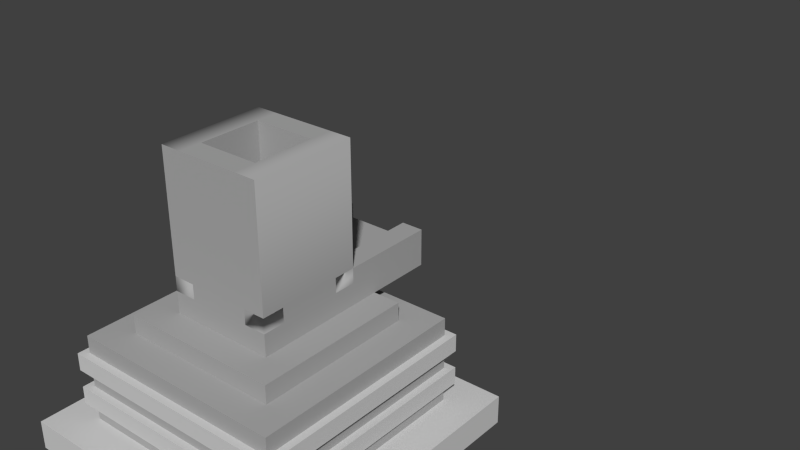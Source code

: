 # Source: Pump.blend  (saved by Blender 2.74.0; exported with 4.5.12 LTS)
import bpy
from mathutils import Matrix  # noqa: F401  (used for matrix-valued properties, if any)

bpy.ops.wm.read_factory_settings(use_empty=True)
scene = bpy.context.scene
scene.name = 'Scene'

# ---- collections
col_collection_1 = bpy.data.collections.new('Collection 1'); scene.collection.children.link(col_collection_1)

# ---- materials (node trees are filled in below, after node groups)
mat_dark_metal = bpy.data.materials.new('Dark-Metal')
mat_dark_metal.alpha_threshold = 0.0
mat_dark_metal.use_transparent_shadow = False
mat_dark_metal.diffuse_color = (0.4096, 0.4096, 0.4096, 1.0)
mat_dark_metal.roughness = 0.5
mat_gold = bpy.data.materials.new('Gold')
mat_gold.alpha_threshold = 0.0
mat_gold.use_transparent_shadow = False
mat_gold.diffuse_color = (0.64, 0.64, 0.64, 1.0)
mat_gold.roughness = 0.5
mat_floorplate = bpy.data.materials.new('FloorPlate')
mat_floorplate.alpha_threshold = 0.0
mat_floorplate.use_transparent_shadow = False
mat_floorplate.diffuse_color = (0.64, 0.64, 0.64, 1.0)
mat_floorplate.roughness = 0.5
mat_light_metal = bpy.data.materials.new('Light-Metal')
mat_light_metal.alpha_threshold = 0.0
mat_light_metal.use_transparent_shadow = False
mat_light_metal.diffuse_color = (0.4096, 0.4096, 0.4096, 1.0)
mat_light_metal.roughness = 0.5

# ---- material node trees

# ---- world
world_world = bpy.data.worlds.new('World'); scene.world = world_world
world_world.color = (0.05088, 0.05088, 0.05088)
world_world.use_sun_shadow = False
world_world.sun_shadow_jitter_overblur = 0.0
world_world.cycles.sampling_method = 'MANUAL'
world_world.cycles.sample_map_resolution = 256

# ---- meshes
me_pump_podest_cube_009 = bpy.data.meshes.new('Pump_Podest_Cube.009')
me_pump_podest_cube_009.from_pydata([(0.225, 0.4625, 0.225), (0.225, 0.4, 0.225), (0.225, 0.4, 0.775), (0.775, 0.4625, 0.225), (0.775, 0.4, 0.225), (0.775, 0.4625, 0.775), (0.775, 0.4, 0.775), (0.225, 0.4625, 0.775)], [], [(7, 2, 6, 5), (1, 4, 6, 2), (3, 4, 1, 0), (5, 6, 4, 3), (0, 1, 2, 7), (3, 0, 7, 5)])
me_pump_podest_cube_009.polygons.foreach_set('use_smooth', [True] * 6)
_k = set([(0, 1), (0, 3), (0, 7), (1, 2), (1, 4), (2, 6), (2, 7), (3, 4), (3, 5), (4, 6), (5, 6), (5, 7)])
me_pump_podest_cube_009.attributes.new('sharp_edge', 'BOOLEAN', 'EDGE').data.foreach_set('value', [ (min(e.vertices), max(e.vertices)) in _k for e in me_pump_podest_cube_009.edges])
_uv = me_pump_podest_cube_009.uv_layers.new(name='UVMap')
_uv.uv.foreach_set('vector', [0.9998, 0.151, 0.9998, 0.151, 0.9998, 0.151, 0.9998, 0.151, 0.9998, 0.151, 0.9998, 0.151, 0.9998, 0.151, 0.9998, 0.151, 0.9998, 0.151, 0.9998, 0.151, 0.9998, 0.151, 0.9998, 0.151, 0.9998, 0.151, 0.9998, 0.151, 0.9998, 0.151, 0.9998, 0.151, 0.9998, 0.151, 0.9998, 0.151, 0.9998, 0.151, 0.9998, 0.151, 0.9998, 0.151, 0.9998, 0.151, 0.9998, 0.151, 0.9998, 0.151])
me_pump_podest_cube_009.materials.append(mat_dark_metal)
me_pump_podest_cube_009.use_remesh_preserve_volume = False
me_pump_podest_cube_009.use_remesh_preserve_attributes = False
me_pump_podest_cube_009.use_mirror_vertex_groups = False
me_pump_podest_cube_009.update()
me_pump_podest_cube_009.normals_split_custom_set([tuple(v) for v in zip(*[iter([0.0, 0.0, 1.0, 0.0, 0.0, 1.0, 0.0, 0.0, 1.0, 0.0, 0.0, 1.0, 0.0, -1.0, 0.0, 0.0, -1.0, 0.0, 0.0, -1.0, 0.0, 0.0, -1.0, 0.0, 0.0, 0.0, -1.0, 0.0, 0.0, -1.0, 0.0, 0.0, -1.0, 0.0, 0.0, -1.0, 1.0, 0.0, 0.0, 1.0, 0.0, 0.0, 1.0, 0.0, 0.0, 1.0, 0.0, 0.0, -1.0, 0.0, 0.0, -1.0, 0.0, 0.0, -1.0, 0.0, 0.0, -1.0, 0.0, 0.0, 0.0, 1.0, 0.0, 0.0, 1.0, 0.0, 0.0, 1.0, 0.0, 0.0, 1.0, 0.0])] * 3)])
me_pump_layer2_cube_012 = bpy.data.meshes.new('Pump_Layer2_Cube.012')
me_pump_layer2_cube_012.from_pydata([(0.1, 0.22, 0.1), (0.1, 0.16, 0.1), (0.1, 0.16, 0.9), (0.9, 0.22, 0.1), (0.9, 0.16, 0.1), (0.9, 0.22, 0.9), (0.9, 0.16, 0.9), (0.1, 0.22, 0.9)], [], [(3, 4, 1, 0), (5, 6, 4, 3), (0, 1, 2, 7), (7, 2, 6, 5), (1, 4, 6, 2), (3, 0, 7, 5)])
me_pump_layer2_cube_012.polygons.foreach_set('use_smooth', [True] * 6)
_k = set([(0, 1), (0, 3), (0, 7), (1, 2), (1, 4), (2, 6), (2, 7), (3, 4), (3, 5), (4, 6), (5, 6), (5, 7)])
me_pump_layer2_cube_012.attributes.new('sharp_edge', 'BOOLEAN', 'EDGE').data.foreach_set('value', [ (min(e.vertices), max(e.vertices)) in _k for e in me_pump_layer2_cube_012.edges])
_uv = me_pump_layer2_cube_012.uv_layers.new(name='UVMap')
_uv.uv.foreach_set('vector', [0.9998, 0.151, 0.9998, 0.151, 0.9998, 0.151, 0.9998, 0.151, 0.9998, 0.151, 0.9998, 0.151, 0.9998, 0.151, 0.9998, 0.151, 0.9998, 0.151, 0.9998, 0.151, 0.9998, 0.151, 0.9998, 0.151, 0.9998, 0.151, 0.9998, 0.151, 0.9998, 0.151, 0.9998, 0.151, 0.9998, 0.151, 0.9998, 0.151, 0.9998, 0.151, 0.9998, 0.151, 0.9998, 0.151, 0.9998, 0.151, 0.9998, 0.151, 0.9998, 0.151])
me_pump_layer2_cube_012.materials.append(mat_gold)
me_pump_layer2_cube_012.use_remesh_preserve_volume = False
me_pump_layer2_cube_012.use_remesh_preserve_attributes = False
me_pump_layer2_cube_012.use_mirror_vertex_groups = False
me_pump_layer2_cube_012.update()
me_pump_layer2_cube_012.normals_split_custom_set([tuple(v) for v in zip(*[iter([0.0, 0.0, -1.0, 0.0, 0.0, -1.0, 0.0, 0.0, -1.0, 0.0, 0.0, -1.0, 1.0, 0.0, 0.0, 1.0, 0.0, 0.0, 1.0, 0.0, 0.0, 1.0, 0.0, 0.0, -1.0, 0.0, 0.0, -1.0, 0.0, 0.0, -1.0, 0.0, 0.0, -1.0, 0.0, 0.0, 0.0, 0.0, 1.0, 0.0, 0.0, 1.0, 0.0, 0.0, 1.0, 0.0, 0.0, 1.0, 0.0, -1.0, 0.0, 0.0, -1.0, 0.0, 0.0, -1.0, 0.0, 0.0, -1.0, 0.0, 0.0, 1.0, 0.0, 0.0, 1.0, 0.0, 0.0, 1.0, 0.0, 0.0, 1.0, 0.0])] * 3)])
me_pump_layer4_cube_008 = bpy.data.meshes.new('Pump_Layer4_Cube.008')
me_pump_layer4_cube_008.from_pydata([(0.1, 0.34, 0.1), (0.1, 0.28, 0.1), (0.1, 0.28, 0.9), (0.9, 0.34, 0.1), (0.9, 0.28, 0.1), (0.9, 0.34, 0.9), (0.9, 0.28, 0.9), (0.1, 0.34, 0.9)], [], [(0, 1, 2, 7), (7, 2, 6, 5), (1, 4, 6, 2), (5, 6, 4, 3), (3, 0, 7, 5), (3, 4, 1, 0)])
me_pump_layer4_cube_008.polygons.foreach_set('use_smooth', [True] * 6)
_k = set([(0, 1), (0, 3), (0, 7), (1, 2), (1, 4), (2, 6), (2, 7), (3, 4), (3, 5), (4, 6), (5, 6), (5, 7)])
me_pump_layer4_cube_008.attributes.new('sharp_edge', 'BOOLEAN', 'EDGE').data.foreach_set('value', [ (min(e.vertices), max(e.vertices)) in _k for e in me_pump_layer4_cube_008.edges])
_uv = me_pump_layer4_cube_008.uv_layers.new(name='UVMap')
_uv.uv.foreach_set('vector', [0.9998, 0.151, 0.9998, 0.151, 0.9998, 0.151, 0.9998, 0.151, 0.9998, 0.151, 0.9998, 0.151, 0.9998, 0.151, 0.9998, 0.151, 0.9998, 0.151, 0.9998, 0.151, 0.9998, 0.151, 0.9998, 0.151, 0.9998, 0.151, 0.9998, 0.151, 0.9998, 0.151, 0.9998, 0.151, 0.9998, 0.151, 0.9998, 0.151, 0.9998, 0.151, 0.9998, 0.151, 0.9998, 0.151, 0.9998, 0.151, 0.9998, 0.151, 0.9998, 0.151])
me_pump_layer4_cube_008.materials.append(mat_gold)
me_pump_layer4_cube_008.use_remesh_preserve_volume = False
me_pump_layer4_cube_008.use_remesh_preserve_attributes = False
me_pump_layer4_cube_008.use_mirror_vertex_groups = False
me_pump_layer4_cube_008.update()
me_pump_layer4_cube_008.normals_split_custom_set([tuple(v) for v in zip(*[iter([-1.0, 0.0, 0.0, -1.0, 0.0, 0.0, -1.0, 0.0, 0.0, -1.0, 0.0, 0.0, 0.0, 0.0, 1.0, 0.0, 0.0, 1.0, 0.0, 0.0, 1.0, 0.0, 0.0, 1.0, 0.0, -1.0, 0.0, 0.0, -1.0, 0.0, 0.0, -1.0, 0.0, 0.0, -1.0, 0.0, 1.0, 0.0, 0.0, 1.0, 0.0, 0.0, 1.0, 0.0, 0.0, 1.0, 0.0, 0.0, 0.0, 1.0, 0.0, 0.0, 1.0, 0.0, 0.0, 1.0, 0.0, 0.0, 1.0, 0.0, 0.0, 0.0, -1.0, 0.0, 0.0, -1.0, 0.0, 0.0, -1.0, 0.0, 0.0, -1.0])] * 3)])
me_floorplate_cube_001 = bpy.data.meshes.new('FloorPlate_Cube.001')
me_floorplate_cube_001.from_pydata([(0.0, 0.1, 0.0), (0.0, 0.0, 0.0), (0.0, 0.0, 1.0), (1.0, 0.1, 0.0), (1.0, 0.0, 0.0), (1.0, 0.1, 1.0), (1.0, 0.0, 1.0), (0.0, 0.1, 1.0)], [], [(1, 4, 6, 2), (0, 1, 2, 7), (3, 4, 1, 0), (5, 6, 4, 3), (7, 2, 6, 5), (3, 0, 7, 5)])
me_floorplate_cube_001.polygons.foreach_set('use_smooth', [True] * 6)
_k = set([(0, 1), (0, 3), (0, 7), (1, 2), (1, 4), (2, 6), (2, 7), (3, 4), (3, 5), (4, 6), (5, 6), (5, 7)])
me_floorplate_cube_001.attributes.new('sharp_edge', 'BOOLEAN', 'EDGE').data.foreach_set('value', [ (min(e.vertices), max(e.vertices)) in _k for e in me_floorplate_cube_001.edges])
_uv = me_floorplate_cube_001.uv_layers.new(name='UVMap')
_uv.uv.foreach_set('vector', [0.000163, 0.5002, 0.4998, 0.5002, 0.4998, 0.9998, 0.000163, 0.9998, 0.9998, 0.151, 0.9998, 0.201, 0.5002, 0.201, 0.5002, 0.151, 0.9998, 0.1008, 0.9998, 0.1507, 0.5002, 0.1507, 0.5002, 0.1008, 0.5002, 0.05013, 0.5002, 0.000163, 0.9998, 0.000163, 0.9998, 0.05013, 0.5002, 0.1004, 0.5002, 0.05046, 0.9998, 0.05046, 0.9998, 0.1004, 0.4998, 0.4998, 0.000163, 0.4998, 0.000163, 0.000163, 0.4998, 0.000163])
me_floorplate_cube_001.materials.append(mat_floorplate)
me_floorplate_cube_001.use_remesh_preserve_volume = False
me_floorplate_cube_001.use_remesh_preserve_attributes = False
me_floorplate_cube_001.use_mirror_vertex_groups = False
me_floorplate_cube_001.update()
me_floorplate_cube_001.normals_split_custom_set([tuple(v) for v in zip(*[iter([0.0, -1.0, 0.0, 0.0, -1.0, 0.0, 0.0, -1.0, 0.0, 0.0, -1.0, 0.0, -1.0, 0.0, 0.0, -1.0, 0.0, 0.0, -1.0, 0.0, 0.0, -1.0, 0.0, 0.0, 0.0, 0.0, -1.0, 0.0, 0.0, -1.0, 0.0, 0.0, -1.0, 0.0, 0.0, -1.0, 1.0, 0.0, 0.0, 1.0, 0.0, 0.0, 1.0, 0.0, 0.0, 1.0, 0.0, 0.0, 0.0, 0.0, 1.0, 0.0, 0.0, 1.0, 0.0, 0.0, 1.0, 0.0, 0.0, 1.0, 0.0, 1.0, 0.0, 0.0, 1.0, 0.0, 0.0, 1.0, 0.0, 0.0, 1.0, 0.0])] * 3)])
me_pump_layer1_cube_011 = bpy.data.meshes.new('Pump_Layer1_Cube.011')
me_pump_layer1_cube_011.from_pydata([(0.125, 0.16, 0.125), (0.125, 0.1, 0.125), (0.125, 0.1, 0.875), (0.875, 0.16, 0.125), (0.875, 0.1, 0.125), (0.875, 0.16, 0.875), (0.875, 0.1, 0.875), (0.125, 0.16, 0.875)], [], [(7, 2, 6, 5), (0, 1, 2, 7), (5, 6, 4, 3), (3, 4, 1, 0), (1, 4, 6, 2), (3, 0, 7, 5)])
me_pump_layer1_cube_011.polygons.foreach_set('use_smooth', [True] * 6)
_k = set([(0, 1), (0, 3), (0, 7), (1, 2), (1, 4), (2, 6), (2, 7), (3, 4), (3, 5), (4, 6), (5, 6), (5, 7)])
me_pump_layer1_cube_011.attributes.new('sharp_edge', 'BOOLEAN', 'EDGE').data.foreach_set('value', [ (min(e.vertices), max(e.vertices)) in _k for e in me_pump_layer1_cube_011.edges])
_uv = me_pump_layer1_cube_011.uv_layers.new(name='UVMap')
_uv.uv.foreach_set('vector', [0.9998, 0.151, 0.9998, 0.151, 0.9998, 0.151, 0.9998, 0.151, 0.9998, 0.151, 0.9998, 0.151, 0.9998, 0.151, 0.9998, 0.151, 0.9998, 0.151, 0.9998, 0.151, 0.9998, 0.151, 0.9998, 0.151, 0.9998, 0.151, 0.9998, 0.151, 0.9998, 0.151, 0.9998, 0.151, 0.9998, 0.151, 0.9998, 0.151, 0.9998, 0.151, 0.9998, 0.151, 0.9998, 0.151, 0.9998, 0.151, 0.9998, 0.151, 0.9998, 0.151])
me_pump_layer1_cube_011.materials.append(mat_light_metal)
me_pump_layer1_cube_011.use_remesh_preserve_volume = False
me_pump_layer1_cube_011.use_remesh_preserve_attributes = False
me_pump_layer1_cube_011.use_mirror_vertex_groups = False
me_pump_layer1_cube_011.update()
me_pump_layer1_cube_011.normals_split_custom_set([tuple(v) for v in zip(*[iter([0.0, 0.0, 1.0, 0.0, 0.0, 1.0, 0.0, 0.0, 1.0, 0.0, 0.0, 1.0, -1.0, 0.0, 0.0, -1.0, 0.0, 0.0, -1.0, 0.0, 0.0, -1.0, 0.0, 0.0, 1.0, 0.0, 0.0, 1.0, 0.0, 0.0, 1.0, 0.0, 0.0, 1.0, 0.0, 0.0, 0.0, 0.0, -1.0, 0.0, 0.0, -1.0, 0.0, 0.0, -1.0, 0.0, 0.0, -1.0, 0.0, -1.0, 0.0, 0.0, -1.0, 0.0, 0.0, -1.0, 0.0, 0.0, -1.0, 0.0, 0.0, 1.0, 0.0, 0.0, 1.0, 0.0, 0.0, 1.0, 0.0, 0.0, 1.0, 0.0])] * 3)])
me_fluidconnector_cube_022 = bpy.data.meshes.new('FluidConnector_Cube.022')
me_fluidconnector_cube_022.from_pydata([(0.3187, 0.5375, 0.0), (0.3187, 0.4625, 0.0), (0.3187, 0.5875, 0.0), (0.3938, 0.5375, 0.0), (0.3938, 0.4625, 0.0), (0.3938, 0.5875, 0.0), (0.3187, 0.5875, 0.3187), (0.6062, 0.5375, 0.0), (0.6062, 0.4625, 0.0), (0.3938, 0.5875, 0.3187), (0.6812, 0.5375, 0.0), (0.6812, 0.4625, 0.0), (0.6062, 0.5875, 0.0), (0.6812, 0.5875, 0.0), (0.6812, 0.4625, 0.3187), (0.6812, 0.4625, 0.6812), (0.3938, 0.5375, 0.6812), (0.3187, 0.4625, 0.6812), (0.6062, 0.5375, 0.6812), (0.6812, 0.5375, 0.6812), (0.3187, 0.5375, 0.6812), (0.3938, 0.5875, 0.6062), (0.3938, 0.5375, 0.6062), (0.3187, 0.5375, 0.6062), (0.3938, 0.5375, 0.3938), (0.3187, 0.5375, 0.3938), (0.3187, 0.5875, 0.3938), (0.6812, 0.5875, 0.6062), (0.6812, 0.5375, 0.6062), (0.6062, 0.5375, 0.6062), (0.6812, 0.5375, 0.3938), (0.6062, 0.5375, 0.3938), (0.6062, 0.5875, 0.3938), (0.3187, 0.4625, 0.3187), (0.6062, 0.5375, 0.3187), (0.3938, 0.5375, 0.3187), (0.3187, 0.5375, 0.3187), (0.6812, 0.5375, 0.3187), (0.3187, 0.5875, 0.6062), (0.3938, 0.5875, 0.3938), (0.3938, 1.0, 0.6062), (0.3187, 1.0, 0.6812), (0.6062, 1.0, 0.6062), (0.6062, 1.0, 0.6812), (0.6812, 1.0, 0.3187), (0.6062, 1.0, 0.3187), (0.6062, 1.0, 0.3938), (0.3938, 1.0, 0.3187), (0.3187, 1.0, 0.3187), (0.3938, 1.0, 0.6812), (0.6812, 1.0, 0.6812), (0.3938, 1.0, 0.3938), (0.6062, 0.5875, 0.6062), (0.6062, 0.5875, 0.6812), (0.6812, 0.5875, 0.3938), (0.3187, 0.5875, 0.6812), (0.6812, 0.5875, 0.6812), (0.6062, 0.5875, 0.3187), (0.6812, 0.5875, 0.3187), (0.3938, 0.5875, 0.6812), (0.6062, 0.4625, 0.3187), (0.3938, 0.4625, 0.3187)], [(35, 61), (34, 60)], [(5, 3, 0, 2), (3, 4, 1, 0), (5, 2, 6, 9), (7, 8, 4, 3), (13, 10, 7, 12), (10, 11, 8, 7), (26, 25, 24, 39), (21, 22, 23, 38), (22, 29, 31, 24), (22, 24, 25, 23), (19, 20, 17, 15), (18, 19, 56, 53), (20, 16, 59, 55), (28, 30, 31, 29), (24, 31, 34, 35), (22, 16, 18, 29), (36, 33, 17, 20), (30, 37, 58, 54), (57, 58, 54), (42, 40, 49, 43), (48, 41, 49, 47), (45, 43, 50, 44), (55, 56, 50, 41), (56, 58, 44, 50), (46, 45, 47, 51), (53, 52, 56), (9, 35, 3, 5), (12, 7, 34, 57), (3, 35, 34, 7), (33, 6, 2, 1), (39, 24, 35, 9), (27, 28, 29, 52), (21, 38, 55), (9, 6, 26), (59, 16, 22, 21), (21, 52, 53, 59), (52, 29, 18, 53), (32, 31, 30, 54), (27, 52, 53), (58, 57, 32), (55, 38, 23, 20), (26, 6, 36, 25), (59, 21, 55), (39, 9, 26), (37, 19, 15, 14), (56, 19, 28, 27), (14, 11, 13, 58), (56, 27, 53), (54, 58, 32), (14, 33, 1, 4, 8, 11), (52, 32, 54, 27), (42, 46, 32, 52), (57, 32, 39, 9), (21, 39, 51, 40), (15, 17, 33, 14), (51, 39, 32, 46), (38, 26, 39, 21), (42, 52, 21, 40), (52, 27, 56), (6, 55, 41, 48), (6, 48, 44, 58), (32, 57, 54), (13, 12, 57, 58), (57, 34, 31, 32)])
me_fluidconnector_cube_022.polygons.foreach_set('use_smooth', [1, 1, 1, 1, 1, 1, 1, 1, 1, 1, 1, 1, 1, 1, 1, 1, 1, 1, 1, 1, 1, 1, 1, 1, 1, 1, 1, 1, 1, 0, 1, 1, 1, 1, 1, 1, 1, 1, 1, 1, 1, 1, 1, 1, 1, 1, 0, 1, 1, 1, 1, 1, 1, 1, 1, 1, 1, 1, 1, 1, 1, 1, 1, 1])
_k = set([(0, 1), (0, 2), (1, 4), (2, 5), (2, 6), (3, 5), (3, 7), (3, 35), (4, 8), (5, 9), (6, 9), (6, 48), (7, 12), (7, 34), (8, 11), (9, 35), (10, 11), (10, 13), (11, 14), (12, 13), (12, 57), (14, 15), (14, 33), (14, 37), (15, 17), (15, 19), (16, 18), (16, 22), (17, 20), (17, 33), (18, 29), (21, 22), (21, 38), (21, 39), (21, 40), (21, 52), (21, 59), (22, 23), (23, 25), (23, 38), (24, 25), (24, 35), (24, 39), (25, 26), (26, 39), (27, 28), (28, 29), (28, 30), (29, 52), (30, 31), (31, 32), (31, 34), (32, 39), (32, 46), (32, 52), (32, 57), (33, 36), (34, 35), (34, 57), (38, 55), (39, 51), (40, 42), (40, 51), (41, 55), (42, 46), (42, 52), (44, 58), (46, 51), (50, 56)])
me_fluidconnector_cube_022.attributes.new('sharp_edge', 'BOOLEAN', 'EDGE').data.foreach_set('value', [ (min(e.vertices), max(e.vertices)) in _k for e in me_fluidconnector_cube_022.edges])
_uv = me_fluidconnector_cube_022.uv_layers.new(name='UVMap')
_uv.uv.foreach_set('vector', [0.0, 0.6216, 0.125, 0.6216, 0.125, 0.7838, 0.0, 0.7838, 0.125, 0.6216, 0.3125, 0.6216, 0.3125, 0.7838, 0.125, 0.7838, 0.375, 0.7838, 0.375, 0.9459, 0.3152, 0.9459, 0.3152, 0.7838, 0.125, 0.1622, 0.3125, 0.1622, 0.3125, 0.6216, 0.125, 0.6216, 0.0, 0.0, 0.125, 0.0, 0.125, 0.1622, 0.0, 0.1622, 0.125, 0.0, 0.3125, 0.0, 0.3125, 0.1622, 0.125, 0.1622, 0.6249, 0.8077, 0.6251, 0.8077, 0.6251, 0.8085, 0.6249, 0.8085, 0.7499, 0.9212, 0.7501, 0.9212, 0.7501, 0.922, 0.7499, 0.922, 0.9638, 0.4595, 0.9638, 0.0, 0.9765, 0.0, 0.9765, 0.4595, 0.9714, 0.1847, 0.9709, 0.1915, 0.9715, 0.192, 0.9723, 0.1852, 0.0, 0.0, 0.9593, 1.0, 0.6938, 0.4971, 0.8532, 0.5676, 0.0, 0.0, 0.0, 0.0, 0.0, 0.0, 0.8532, 0.4595, 0.0, 0.0, 0.0, 0.0, 0.0, 0.0, 0.9723, 0.7837, 0.9679, 0.1852, 0.9688, 0.192, 0.9693, 0.1915, 0.9688, 0.1847, 0.9765, 0.4595, 0.9765, 0.0, 0.9809, 0.0, 0.9809, 0.4595, 0.9638, 0.4595, 0.9593, 0.4595, 0.9593, 0.0, 0.9638, 0.0, 0.8401, 0.6488, 0.3187, 0.3187, 0.9593, 1.0, 0.0, 0.0, 0.0, 0.0, 0.0, 0.0, 0.0, 0.0, 0.8446, 0.5135, 0.5625, 0.8003, 0.8446, 0.5135, 0.836, 0.4595, 0.0, 0.9146, 0.0, 0.0, 0.3343, 0.7838, 0.0, 0.0, 0.0, 0.0, 0.0, 0.0, 0.0, 0.0, 0.0, 0.0, 0.0, 0.0, 0.0, 0.0, 0.0, 0.0, 0.0, 0.0, 0.0, 0.0, 0.0, 0.0, 0.0, 0.0, 0.0, 0.0, 0.0, 0.0, 0.0, 0.0, 0.0, 0.0, 0.0, 0.0, 0.0, 0.9295, 0.0, 0.0, 0.0, 0.0, 0.0, 0.0, 0.9688, 0.7837, 0.5625, 0.8151, 0.8532, 0.4595, 0.6875, 0.8943, 0.8125, 0.8943, 0.8125, 0.9459, 0.6875, 0.9459, 0.5625, 0.7838, 0.6875, 0.7838, 0.6875, 0.8355, 0.5625, 0.8355, 1.0, 0.4595, 0.9402, 0.4595, 0.9402, 0.0, 1.0, 0.0, 0.0, 0.0, 0.0, 0.0, 0.0, 0.0, 0.0, 0.0, 0.6875, 0.9256, 0.8125, 0.9256, 0.8125, 0.9295, 0.6875, 0.9295, 0.7499, 0.9182, 0.7501, 0.9182, 0.7501, 0.919, 0.7499, 0.919, 0.7499, 0.9212, 0.6875, 0.9107, 0.9638, 0.7297, 0.9809, 0.7297, 0.8411, 0.5135, 0.6875, 0.9256, 0.6875, 0.9107, 0.8125, 0.9107, 0.8125, 0.9146, 0.6875, 0.9146, 0.0, 0.0, 0.9688, 0.7837, 0.0, 0.0, 0.6875, 0.9107, 0.5625, 0.8151, 0.6875, 0.8151, 0.6875, 0.819, 0.5625, 0.819, 0.6249, 0.8108, 0.6251, 0.8108, 0.6251, 0.8115, 0.6249, 0.8115, 0.1875, 0.9146, 0.0, 0.9146, 0.0, 0.9107, 0.1875, 0.9295, 0.0, 0.9295, 0.0, 0.9256, 0.9638, 0.7297, 0.0, 0.0, 0.0, 0.0, 0.9723, 0.7837, 0.0, 0.0, 0.9809, 0.7297, 0.0, 0.0, 0.0, 0.0, 0.6875, 0.9107, 0.9723, 0.7837, 0.9638, 0.7297, 0.6249, 0.8077, 0.9809, 0.7297, 0.6875, 0.9256, 0.8446, 0.6485, 0.0, 0.0, 0.8532, 0.5676, 0.4909, 0.2326, 0.0, 0.0, 0.0, 0.0, 0.0, 0.0, 0.7499, 0.9182, 0.0, 0.0, 0.0, 0.0, 0.0, 0.0, 0.0, 0.0, 0.1875, 0.9107, 0.1875, 0.9146, 0.0, 0.9107, 0.1875, 0.9256, 0.1875, 0.9295, 0.0, 0.9256, 0.8723, 0.7297, 0.0, 0.0, 1.0, 1.0, 0.3125, 0.6216, 0.3125, 0.1622, 0.3125, 0.0, 0.5625, 0.8151, 0.6249, 0.8108, 0.836, 0.4595, 0.0, 0.0, 0.7499, 0.919, 0.0, 0.0, 0.6249, 0.8108, 0.0, 0.0, 0.6249, 0.8108, 0.0, 0.0, 0.6875, 0.9256, 0.0, 0.0, 0.7499, 0.9212, 0.0, 0.0, 0.6875, 0.9256, 0.0, 0.0, 0.6938, 0.4971, 0.3187, 0.3187, 0.6812, 0.6812, 0.4909, 0.2326, 0.0, 0.0, 0.0, 0.0, 0.6249, 0.8108, 0.0, 0.0, 0.7499, 0.9212, 0.0, 0.0, 0.6249, 0.8077, 0.7499, 0.9212, 0.7499, 0.919, 0.0, 0.0, 0.7499, 0.9212, 0.0, 0.0, 0.5625, 0.8151, 0.7499, 0.9182, 0.8532, 0.4595, 0.0, 0.0, 0.0, 0.0, 0.0, 0.0, 0.0, 0.0, 0.0, 0.0, 0.0, 0.0, 0.0, 0.0, 0.8316, 0.4595, 0.6249, 0.8108, 0.5625, 0.8003, 0.836, 0.4595, 0.1875, 0.9459, 0.0, 0.9459, 0.0, 0.8943, 0.1875, 0.8943, 0.5625, 0.8003, 0.6875, 0.8003, 0.6875, 0.8041, 0.5625, 0.8041])
me_fluidconnector_cube_022.materials.append(mat_dark_metal)
me_fluidconnector_cube_022.use_remesh_preserve_volume = False
me_fluidconnector_cube_022.use_remesh_preserve_attributes = False
me_fluidconnector_cube_022.use_mirror_vertex_groups = False
me_fluidconnector_cube_022.update()
me_fluidconnector_cube_022.normals_split_custom_set([tuple(v) for v in zip(*[iter([0.0, 0.0, -1.0, 0.0, 0.0, -1.0, 0.0, 0.0, -1.0, 0.0, 0.0, -1.0, 0.0, 0.0, -1.0, 0.0, 0.0, -1.0, 0.0, 0.0, -1.0, 0.0, 0.0, -1.0, 0.0, 1.0, 0.0, 0.0, 1.0, 0.0, 0.0, 1.0, 0.0, 0.0, 1.0, 0.0, 0.0, 0.0, -1.0, 0.0, 0.0, -1.0, 0.0, 0.0, -1.0, 0.0, 0.0, -1.0, 0.0, 0.0, -1.0, 0.0, 0.0, -1.0, 0.0, 0.0, -1.0, 0.0, 0.0, -1.0, 0.0, 0.0, -1.0, 0.0, 0.0, -1.0, 0.0, 0.0, -1.0, 0.0, 0.0, -1.0, 0.0, 0.0, 1.0, 0.0, 0.0, 1.0, 0.0, 0.0, 1.0, 0.0, 0.0, 1.0, 0.0, 0.0, -1.0, 0.0, 0.0, -1.0, 0.0, 0.0, -1.0, 0.0, 0.0, -1.0, 0.0, 1.0, 0.0, 0.0, 1.0, 0.0, 0.0, 1.0, 0.0, 0.0, 1.0, 0.0, 0.0, 1.0, 0.0, 0.0, 1.0, 0.0, 0.0, 1.0, 0.0, 0.0, 1.0, 0.0, 0.0, 0.0, 1.0, 0.0, 0.0, 1.0, 0.0, 0.0, 1.0, 0.0, 0.0, 1.0, -0.7071, 0.0, 0.7071, 0.7071, 0.0, 0.7071, 0.7071, 0.0, 0.7071, -0.7071, 0.0, 0.7071, -0.7071, 0.0, 0.7071, 0.7071, 0.0, 0.7071, 0.5774, 0.5774, 0.5774, -0.5773, 0.5774, 0.5773, 0.0, 1.0, 0.0, 0.0, 1.0, 0.0, 0.0, 1.0, 0.0, 0.0, 1.0, 0.0, 0.0, 1.0, 0.0, 0.0, 1.0, 0.0, 0.0, 1.0, 0.0, 0.0, 1.0, 0.0, 0.0, 1.0, 0.0, 0.0, 1.0, 0.0, 0.0, 1.0, 0.0, 0.0, 1.0, 0.0, -1.0, 0.0, 0.0, -1.0, 0.0, 0.0, -1.0, 0.0, 0.0, -1.0, 0.0, 0.0, 0.7071, 0.0, 0.7071, 1.0, 0.0, 0.0, 1.0, 0.0, 0.0, 0.7071, 0.0, 0.7071, 0.0, -1.0, 0.0, 0.0, -1.0, 0.0, 0.0, -1.0, 0.0, 0.0, 1.0, 0.0, 0.0, 1.0, 0.0, 0.0, 1.0, 0.0, 0.0, 1.0, 0.0, -0.7071, 0.7071, 0.0, -0.7071, 0.7071, 0.0, 0.0, 1.0, 0.0, 0.0, 1.0, 0.0, 0.0, 1.0, 0.0, 0.0, 1.0, 0.0, 0.7071, 0.7071, 0.0, 0.7071, 0.7071, 0.0, 0.0, 0.0, 1.0, 0.0, 0.0, 1.0, 0.0, 0.0, 1.0, 0.0, 0.0, 1.0, 1.0, 0.0, 0.0, 1.0, 0.0, 0.0, 0.7071, 0.7071, 0.0, 0.7071, 0.7071, 0.0, 0.0, 1.0, 0.0, 0.0, 1.0, 0.0, 0.0, 1.0, 0.0, 0.0, 1.0, 0.0, 0.0, -1.0, 0.0, 0.0, -1.0, 0.0, 0.0, -1.0, 0.0, 1.0, 0.0, 0.0, 1.0, 0.0, 0.0, 1.0, 0.0, 0.0, 1.0, 0.0, 0.0, -1.0, 0.0, 0.0, -1.0, 0.0, 0.0, -1.0, 0.0, 0.0, -1.0, 0.0, 0.0, 0.0, 1.0, 0.0, 0.0, 1.0, 0.0, 0.0, 1.0, 0.0, 0.0, 1.0, 0.0, -1.0, 0.0, 0.0, -1.0, 0.0, 0.0, -1.0, 0.0, 0.0, -1.0, 0.0, 0.0, 1.0, 0.0, 0.0, 1.0, 0.0, 0.0, 1.0, 0.0, 0.0, 1.0, 0.0, 0.0, 0.0, 0.0, -1.0, 0.0, 0.0, -1.0, 0.0, 0.0, -1.0, 0.0, 0.0, -1.0, 0.0, 1.0, 0.0, 0.0, 1.0, 0.0, -0.5773, 0.5774, 0.5773, 0.0, 1.0, 0.0, -0.7071, 0.7071, 0.0, -0.7071, 0.7071, 0.0, 0.5774, 0.5774, 0.5774, 0.7071, 0.0, 0.7071, 1.0, 0.0, 0.0, 1.0, 0.0, 0.0, 0.0, -1.0, 0.0, 0.0, -1.0, 0.0, 0.0, -1.0, 0.0, 0.0, -1.0, 0.0, -1.0, 0.0, 0.0, -1.0, 0.0, 0.0, -0.7071, 0.0, 0.7071, -0.7071, 0.0, 0.7071, 0.0, 0.0, 1.0, 0.0, 0.0, 1.0, 0.7071, 0.0, 0.7071, 0.7071, 0.0, 0.7071, 0.0, 1.0, 0.0, 0.0, 1.0, 0.0, 0.0, 1.0, 0.0, 0.0, 1.0, 0.0, 0.0, 1.0, 0.0, 0.0, 1.0, 0.0, -0.5773, 0.5774, 0.5773, -1.0, 0.0, 0.0, -1.0, 0.0, 0.0, -0.7071, 0.0, 0.7071, -0.7071, 0.7071, 0.0, -0.7071, 0.7071, 0.0, -1.0, 0.0, 0.0, -1.0, 0.0, 0.0, 0.5774, 0.5774, 0.5774, 0.0, 1.0, 0.0, -0.5773, 0.5774, 0.5773, 0.0, 1.0, 0.0, 0.0, 1.0, 0.0, -0.7071, 0.7071, 0.0, 1.0, 0.0, 0.0, 1.0, 0.0, 0.0, 1.0, 0.0, 0.0, 1.0, 0.0, 0.0, 0.7071, 0.0, 0.7071, 0.7071, 0.0, 0.7071, 1.0, 0.0, 0.0, 1.0, 0.0, 0.0, 1.0, 0.0, 0.0, 1.0, 0.0, 0.0, 1.0, 0.0, 0.0, 1.0, 0.0, 0.0, 0.0, 1.0, 0.0, 0.0, 1.0, 0.0, 0.0, 1.0, 0.0, 0.0, 1.0, 0.0, 0.0, 1.0, 0.0, 0.0, 1.0, 0.0, 0.0, -1.0, 0.0, 0.0, -1.0, 0.0, 0.0, -1.0, 0.0, 0.0, -1.0, 0.0, 0.0, -1.0, 0.0, 0.0, -1.0, 0.0, 0.0, -1.0, 0.0, 0.0, -1.0, 0.0, 0.0, -1.0, 0.0, 0.0, -1.0, 0.0, -1.0, 0.0, 0.0, -1.0, 0.0, 0.0, -1.0, 0.0, 0.0, -1.0, 0.0, 0.0, 0.0, -1.0, 0.0, 0.0, -1.0, 0.0, 0.0, -1.0, 0.0, 0.0, -1.0, 0.0, 1.0, 0.0, 0.0, 1.0, 0.0, 0.0, 1.0, 0.0, 0.0, 1.0, 0.0, 0.0, 0.0, -1.0, 0.0, 0.0, -1.0, 0.0, 0.0, -1.0, 0.0, 0.0, -1.0, 0.0, 0.0, 0.0, 1.0, 0.0, 0.0, 1.0, 0.0, 0.0, 1.0, 0.0, 0.0, 1.0, 0.0, -1.0, 0.0, 0.0, -1.0, 0.0, 0.0, -1.0, 0.0, 0.0, -1.0, 0.0, 0.0, 0.0, -1.0, 0.0, 0.0, -1.0, 0.0, 0.0, -1.0, 0.0, 0.0, -1.0, 0.0, -1.0, 0.0, 0.0, -1.0, 0.0, 0.0, -1.0, 0.0, -1.0, 0.0, 0.0, -1.0, 0.0, 0.0, -0.7071, 0.7071, 0.0, -0.7071, 0.7071, 0.0, 0.0, 0.0, -1.0, 0.0, 0.0, -1.0, 0.0, 0.0, -1.0, 0.0, 0.0, -1.0, 0.0, -1.0, 0.0, 0.0, -1.0, 0.0, 0.0, -1.0, 0.0, 0.0, 1.0, 0.0, 0.0, 1.0, 0.0, 0.0, 1.0, 0.0, 0.0, 1.0, 0.0, -1.0, 0.0, 0.0, -1.0, 0.0, 0.0, -1.0, 0.0, 0.0, -1.0, 0.0, 0.0])] * 3)])
me_conduitcloser_cube_006 = bpy.data.meshes.new('ConduitCloser_Cube.006')
me_conduitcloser_cube_006.from_pydata([(0.6062, 0.5375, 0.6812), (0.6062, 0.5375, 0.6062), (0.6062, 0.5875, 0.6062), (0.3938, 0.5375, 0.6062), (0.3938, 0.5375, 0.6812), (0.3938, 0.5875, 0.6812), (0.6062, 0.5875, 0.6812), (0.3938, 0.5875, 0.6062), (0.3187, 0.5375, 0.6062), (0.3938, 0.5375, 0.3938), (0.3187, 0.5375, 0.3938), (0.3187, 0.5875, 0.3938), (0.3187, 0.5875, 0.6062), (0.3938, 0.5875, 0.3938), (0.6812, 0.5375, 0.3938), (0.6062, 0.5375, 0.3938), (0.6062, 0.5875, 0.3938), (0.6812, 0.5375, 0.6062), (0.6812, 0.5875, 0.6062), (0.6812, 0.5875, 0.3938)], [], [(14, 15, 16, 19), (0, 1, 2, 6), (12, 11, 10, 8), (7, 2, 1, 3), (19, 18, 17, 14), (2, 7, 5, 6), (6, 5, 4, 0), (9, 10, 11, 13), (1, 0, 4, 3), (3, 4, 5, 7), (13, 7, 3, 9), (8, 3, 7, 12), (3, 8, 10, 9), (16, 2, 18, 19), (15, 14, 17, 1), (2, 16, 15, 1), (1, 17, 18, 2), (7, 13, 11, 12)])
me_conduitcloser_cube_006.polygons.foreach_set('use_smooth', [True] * 18)
_k = set([(0, 1), (0, 4), (0, 6), (1, 2), (1, 3), (1, 15), (1, 17), (2, 6), (2, 7), (2, 16), (2, 18), (3, 4), (3, 7), (3, 8), (3, 9), (4, 5), (5, 6), (5, 7), (7, 12), (7, 13), (8, 10), (8, 12), (9, 10), (9, 13), (10, 11), (11, 12), (11, 13), (14, 15), (14, 17), (14, 19), (15, 16), (16, 19), (17, 18), (18, 19)])
me_conduitcloser_cube_006.attributes.new('sharp_edge', 'BOOLEAN', 'EDGE').data.foreach_set('value', [ (min(e.vertices), max(e.vertices)) in _k for e in me_conduitcloser_cube_006.edges])
_uv = me_conduitcloser_cube_006.uv_layers.new(name='UVMap')
_uv.uv.foreach_set('vector', [0.8125, 0.9295, 0.8125, 0.9256, 0.6875, 0.9256, 0.6875, 0.9295, 0.8125, 0.9295, 0.8125, 0.9256, 0.6875, 0.9256, 0.6875, 0.9295, 0.6875, 0.9295, 0.0, 0.0, 0.6875, 0.8003, 0.0, 0.0, 0.6875, 0.9256, 0.8125, 0.9256, 0.0, 0.0, 0.5625, 0.8041, 0.6875, 0.9295, 0.0, 0.0, 0.6875, 0.8003, 0.0, 0.0, 0.6875, 0.9256, 0.0, 0.0, 0.5625, 0.8003, 0.6875, 0.9295, 0.6875, 0.9295, 0.0, 0.0, 0.6875, 0.8003, 0.0, 0.0, 0.6875, 0.8041, 0.6875, 0.8003, 0.5625, 0.8003, 0.5625, 0.8041, 0.0, 0.0, 0.8125, 0.9295, 0.6875, 0.8003, 0.6875, 0.8041, 0.6875, 0.8041, 0.6875, 0.8003, 0.5625, 0.8003, 0.5625, 0.8041, 0.6875, 0.9256, 0.8125, 0.9256, 0.0, 0.0, 0.5625, 0.8041, 0.8125, 0.9295, 0.8125, 0.9256, 0.6875, 0.9256, 0.6875, 0.9295, 0.0, 0.0, 0.8125, 0.9295, 0.6875, 0.8003, 0.6875, 0.8041, 0.6875, 0.9256, 0.0, 0.0, 0.5625, 0.8003, 0.6875, 0.9295, 0.0, 0.0, 0.8125, 0.9295, 0.6875, 0.8003, 0.6875, 0.8041, 0.6875, 0.9256, 0.8125, 0.9256, 0.0, 0.0, 0.5625, 0.8041, 0.6875, 0.8041, 0.6875, 0.8003, 0.5625, 0.8003, 0.5625, 0.8041, 0.6875, 0.9256, 0.0, 0.0, 0.5625, 0.8003, 0.6875, 0.9295])
me_conduitcloser_cube_006.materials.append(mat_dark_metal)
me_conduitcloser_cube_006.use_remesh_preserve_volume = False
me_conduitcloser_cube_006.use_remesh_preserve_attributes = False
me_conduitcloser_cube_006.use_mirror_vertex_groups = False
me_conduitcloser_cube_006.update()
me_conduitcloser_cube_006.normals_split_custom_set([tuple(v) for v in zip(*[iter([0.0, 0.0, -1.0, 0.0, 0.0, -1.0, 0.0, 0.0, -1.0, 0.0, 0.0, -1.0, 1.0, 0.0, 0.0, 1.0, 0.0, 0.0, 1.0, 0.0, 0.0, 1.0, 0.0, 0.0, -1.0, 0.0, 0.0, -1.0, 0.0, 0.0, -1.0, 0.0, 0.0, -1.0, 0.0, 0.0, 0.0, 0.0, -1.0, 0.0, 0.0, -1.0, 0.0, 0.0, -1.0, 0.0, 0.0, -1.0, 1.0, 0.0, 0.0, 1.0, 0.0, 0.0, 1.0, 0.0, 0.0, 1.0, 0.0, 0.0, 0.0, 1.0, 0.0, 0.0, 1.0, 0.0, 0.0, 1.0, 0.0, 0.0, 1.0, 0.0, 0.0, 0.0, 1.0, 0.0, 0.0, 1.0, 0.0, 0.0, 1.0, 0.0, 0.0, 1.0, 0.0, 0.0, -1.0, 0.0, 0.0, -1.0, 0.0, 0.0, -1.0, 0.0, 0.0, -1.0, 0.0, -1.0, 0.0, 0.0, -1.0, 0.0, 0.0, -1.0, 0.0, 0.0, -1.0, 0.0, -1.0, 0.0, 0.0, -1.0, 0.0, 0.0, -1.0, 0.0, 0.0, -1.0, 0.0, 0.0, 1.0, 0.0, 0.0, 1.0, 0.0, 0.0, 1.0, 0.0, 0.0, 1.0, 0.0, 0.0, 0.0, 0.0, 1.0, 0.0, 0.0, 1.0, 0.0, 0.0, 1.0, 0.0, 0.0, 1.0, 0.0, -1.0, 0.0, 0.0, -1.0, 0.0, 0.0, -1.0, 0.0, 0.0, -1.0, 0.0, 0.0, 1.0, 0.0, 0.0, 1.0, 0.0, 0.0, 1.0, 0.0, 0.0, 1.0, 0.0, 0.0, -1.0, 0.0, 0.0, -1.0, 0.0, 0.0, -1.0, 0.0, 0.0, -1.0, 0.0, -1.0, 0.0, 0.0, -1.0, 0.0, 0.0, -1.0, 0.0, 0.0, -1.0, 0.0, 0.0, 0.0, 0.0, 1.0, 0.0, 0.0, 1.0, 0.0, 0.0, 1.0, 0.0, 0.0, 1.0, 0.0, 1.0, 0.0, 0.0, 1.0, 0.0, 0.0, 1.0, 0.0, 0.0, 1.0, 0.0])] * 3)])
me_pump_layer5_cube_010 = bpy.data.meshes.new('Pump_Layer5_Cube.010')
me_pump_layer5_cube_010.from_pydata([(0.125, 0.4, 0.125), (0.125, 0.34, 0.125), (0.125, 0.34, 0.875), (0.875, 0.4, 0.125), (0.875, 0.34, 0.125), (0.875, 0.4, 0.875), (0.875, 0.34, 0.875), (0.125, 0.4, 0.875)], [], [(7, 2, 6, 5), (0, 1, 2, 7), (3, 0, 7, 5), (1, 4, 6, 2), (3, 4, 1, 0), (5, 6, 4, 3)])
me_pump_layer5_cube_010.polygons.foreach_set('use_smooth', [True] * 6)
_k = set([(0, 1), (0, 3), (0, 7), (1, 2), (1, 4), (2, 6), (2, 7), (3, 4), (3, 5), (4, 6), (5, 6), (5, 7)])
me_pump_layer5_cube_010.attributes.new('sharp_edge', 'BOOLEAN', 'EDGE').data.foreach_set('value', [ (min(e.vertices), max(e.vertices)) in _k for e in me_pump_layer5_cube_010.edges])
_uv = me_pump_layer5_cube_010.uv_layers.new(name='UVMap')
_uv.uv.foreach_set('vector', [0.9998, 0.151, 0.9998, 0.151, 0.9998, 0.151, 0.9998, 0.151, 0.9998, 0.151, 0.9998, 0.151, 0.9998, 0.151, 0.9998, 0.151, 0.9998, 0.151, 0.9998, 0.151, 0.9998, 0.151, 0.9998, 0.151, 0.9998, 0.151, 0.9998, 0.151, 0.9998, 0.151, 0.9998, 0.151, 0.9998, 0.151, 0.9998, 0.151, 0.9998, 0.151, 0.9998, 0.151, 0.9998, 0.151, 0.9998, 0.151, 0.9998, 0.151, 0.9998, 0.151])
me_pump_layer5_cube_010.materials.append(mat_light_metal)
me_pump_layer5_cube_010.use_remesh_preserve_volume = False
me_pump_layer5_cube_010.use_remesh_preserve_attributes = False
me_pump_layer5_cube_010.use_mirror_vertex_groups = False
me_pump_layer5_cube_010.update()
me_pump_layer5_cube_010.normals_split_custom_set([tuple(v) for v in zip(*[iter([0.0, 0.0, 1.0, 0.0, 0.0, 1.0, 0.0, 0.0, 1.0, 0.0, 0.0, 1.0, -1.0, 0.0, 0.0, -1.0, 0.0, 0.0, -1.0, 0.0, 0.0, -1.0, 0.0, 0.0, 0.0, 1.0, 0.0, 0.0, 1.0, 0.0, 0.0, 1.0, 0.0, 0.0, 1.0, 0.0, 0.0, -1.0, 0.0, 0.0, -1.0, 0.0, 0.0, -1.0, 0.0, 0.0, -1.0, 0.0, 0.0, 0.0, -1.0, 0.0, 0.0, -1.0, 0.0, 0.0, -1.0, 0.0, 0.0, -1.0, 1.0, 0.0, 0.0, 1.0, 0.0, 0.0, 1.0, 0.0, 0.0, 1.0, 0.0, 0.0])] * 3)])
me_pump_layer3_cube_002 = bpy.data.meshes.new('Pump_Layer3_Cube.002')
me_pump_layer3_cube_002.from_pydata([(0.125, 0.28, 0.125), (0.125, 0.22, 0.125), (0.125, 0.22, 0.875), (0.875, 0.28, 0.125), (0.875, 0.22, 0.125), (0.875, 0.28, 0.875), (0.875, 0.22, 0.875), (0.125, 0.28, 0.875)], [], [(3, 4, 1, 0), (1, 4, 6, 2), (5, 6, 4, 3), (0, 1, 2, 7), (7, 2, 6, 5), (3, 0, 7, 5)])
me_pump_layer3_cube_002.polygons.foreach_set('use_smooth', [True] * 6)
_k = set([(0, 1), (0, 3), (0, 7), (1, 2), (1, 4), (2, 6), (2, 7), (3, 4), (3, 5), (4, 6), (5, 6), (5, 7)])
me_pump_layer3_cube_002.attributes.new('sharp_edge', 'BOOLEAN', 'EDGE').data.foreach_set('value', [ (min(e.vertices), max(e.vertices)) in _k for e in me_pump_layer3_cube_002.edges])
_uv = me_pump_layer3_cube_002.uv_layers.new(name='UVMap')
_uv.uv.foreach_set('vector', [0.9998, 0.151, 0.9998, 0.151, 0.9998, 0.151, 0.9998, 0.151, 0.9998, 0.151, 0.9998, 0.151, 0.9998, 0.151, 0.9998, 0.151, 0.9998, 0.151, 0.9998, 0.151, 0.9998, 0.151, 0.9998, 0.151, 0.9998, 0.151, 0.9998, 0.151, 0.9998, 0.151, 0.9998, 0.151, 0.9998, 0.151, 0.9998, 0.151, 0.9998, 0.151, 0.9998, 0.151, 0.9998, 0.151, 0.9998, 0.151, 0.9998, 0.151, 0.9998, 0.151])
me_pump_layer3_cube_002.materials.append(mat_light_metal)
me_pump_layer3_cube_002.use_remesh_preserve_volume = False
me_pump_layer3_cube_002.use_remesh_preserve_attributes = False
me_pump_layer3_cube_002.use_mirror_vertex_groups = False
me_pump_layer3_cube_002.update()
me_pump_layer3_cube_002.normals_split_custom_set([tuple(v) for v in zip(*[iter([0.0, 0.0, -1.0, 0.0, 0.0, -1.0, 0.0, 0.0, -1.0, 0.0, 0.0, -1.0, 0.0, -1.0, 0.0, 0.0, -1.0, 0.0, 0.0, -1.0, 0.0, 0.0, -1.0, 0.0, 1.0, 0.0, 0.0, 1.0, 0.0, 0.0, 1.0, 0.0, 0.0, 1.0, 0.0, 0.0, -1.0, 0.0, 0.0, -1.0, 0.0, 0.0, -1.0, 0.0, 0.0, -1.0, 0.0, 0.0, 0.0, 0.0, 1.0, 0.0, 0.0, 1.0, 0.0, 0.0, 1.0, 0.0, 0.0, 1.0, 0.0, 1.0, 0.0, 0.0, 1.0, 0.0, 0.0, 1.0, 0.0, 0.0, 1.0, 0.0])] * 3)])

# ---- objects
ob_pump_podest_cube_009 = bpy.data.objects.new('Pump_Podest_Cube.009', me_pump_podest_cube_009)
ob_pump_layer2_cube_012 = bpy.data.objects.new('Pump_Layer2_Cube.012', me_pump_layer2_cube_012)
ob_pump_layer4_cube_008 = bpy.data.objects.new('Pump_Layer4_Cube.008', me_pump_layer4_cube_008)
ob_floorplate_cube_001 = bpy.data.objects.new('FloorPlate_Cube.001', me_floorplate_cube_001)
ob_pump_layer1_cube_011 = bpy.data.objects.new('Pump_Layer1_Cube.011', me_pump_layer1_cube_011)
ob_fluidconnector_cube_022 = bpy.data.objects.new('FluidConnector_Cube.022', me_fluidconnector_cube_022)
ob_conduitcloser_cube_006 = bpy.data.objects.new('ConduitCloser_Cube.006', me_conduitcloser_cube_006)
ob_pump_layer5_cube_010 = bpy.data.objects.new('Pump_Layer5_Cube.010', me_pump_layer5_cube_010)
ob_pump_layer3_cube_002 = bpy.data.objects.new('Pump_Layer3_Cube.002', me_pump_layer3_cube_002)

# ---- transforms, parenting, visibility, modifiers, constraints
ob_pump_podest_cube_009.location = (0.0, 0.0, 0.0)
ob_pump_podest_cube_009.rotation_euler = (1.571, -0.0, 0.0)
ob_pump_podest_cube_009.lineart.crease_threshold = 0.0
ob_pump_layer2_cube_012.location = (0.0, 0.0, 0.0)
ob_pump_layer2_cube_012.rotation_euler = (1.571, -0.0, 0.0)
ob_pump_layer2_cube_012.hide_viewport = True
ob_pump_layer2_cube_012.lineart.crease_threshold = 0.0
ob_pump_layer4_cube_008.location = (0.0, 0.0, 0.0)
ob_pump_layer4_cube_008.rotation_euler = (1.571, -0.0, 0.0)
ob_pump_layer4_cube_008.hide_viewport = True
ob_pump_layer4_cube_008.lineart.crease_threshold = 0.0
ob_floorplate_cube_001.location = (0.0, 0.0, 0.0)
ob_floorplate_cube_001.rotation_euler = (1.571, -0.0, 0.0)
ob_floorplate_cube_001.hide_viewport = True
ob_floorplate_cube_001.lineart.crease_threshold = 0.0
ob_pump_layer1_cube_011.location = (0.0, 0.0, 0.0)
ob_pump_layer1_cube_011.rotation_euler = (1.571, -0.0, 0.0)
ob_pump_layer1_cube_011.hide_viewport = True
ob_pump_layer1_cube_011.lineart.crease_threshold = 0.0
ob_fluidconnector_cube_022.location = (0.0, 0.0, 0.0)
ob_fluidconnector_cube_022.rotation_euler = (1.571, -0.0, 0.0)
ob_fluidconnector_cube_022.hide_viewport = True
ob_fluidconnector_cube_022.lineart.crease_threshold = 0.0
ob_conduitcloser_cube_006.location = (0.0, 0.0, 0.0)
ob_conduitcloser_cube_006.rotation_euler = (1.571, -0.0, 0.0)
ob_conduitcloser_cube_006.hide_viewport = True
ob_conduitcloser_cube_006.lineart.crease_threshold = 0.0
ob_pump_layer5_cube_010.location = (0.0, 0.0, 0.0)
ob_pump_layer5_cube_010.rotation_euler = (1.571, -0.0, 0.0)
ob_pump_layer5_cube_010.hide_viewport = True
ob_pump_layer5_cube_010.lineart.crease_threshold = 0.0
ob_pump_layer3_cube_002.location = (0.0, 0.0, 0.0)
ob_pump_layer3_cube_002.rotation_euler = (1.571, -0.0, 0.0)
ob_pump_layer3_cube_002.hide_viewport = True
ob_pump_layer3_cube_002.lineart.crease_threshold = 0.0

# ---- collection membership
col_collection_1.objects.link(ob_pump_podest_cube_009)
col_collection_1.objects.link(ob_pump_layer2_cube_012)
col_collection_1.objects.link(ob_pump_layer4_cube_008)
col_collection_1.objects.link(ob_floorplate_cube_001)
col_collection_1.objects.link(ob_pump_layer1_cube_011)
col_collection_1.objects.link(ob_fluidconnector_cube_022)
col_collection_1.objects.link(ob_conduitcloser_cube_006)
col_collection_1.objects.link(ob_pump_layer5_cube_010)
col_collection_1.objects.link(ob_pump_layer3_cube_002)

# ---- scene / render settings (as saved in the file)
scene.frame_start = 1; scene.frame_end = 250; scene.frame_set(1)
scene.render.engine = 'BLENDER_EEVEE_NEXT'
scene.render.resolution_percentage = 50
scene.render.dither_intensity = 0.0
scene.cycles.use_denoising = False
scene.cycles.samples = 10
scene.cycles.sampling_pattern = 'TABULATED_SOBOL'
scene.cycles.light_sampling_threshold = 0.0
scene.cycles.use_adaptive_sampling = False
scene.cycles.use_light_tree = False
scene.cycles.blur_glossy = 0.0
scene.cycles.pixel_filter_type = 'GAUSSIAN'
scene.cycles.sample_clamp_indirect = 0.0
scene.view_settings.view_transform = 'Standard'
bpy.context.view_layer.update()

# ---- added for rendering (the .blend has no active camera and no usable light): camera, sun
cam_auto = bpy.data.cameras.new('AutoCamera')
cam_auto.lens = 50.0
cam_auto.sensor_width = 36.0
cam_auto.clip_end = 1000.0
ob_auto_camera = bpy.data.objects.new('AutoCamera', cam_auto)
scene.collection.objects.link(ob_auto_camera)
ob_auto_camera.location = (2.5998, -2.40726, 2.17984)
ob_auto_camera.rotation_euler = (1.09748, -7.21219e-08, 0.694738)
scene.camera = ob_auto_camera
light_auto_sun = bpy.data.lights.new('AutoSun', 'SUN')
light_auto_sun.energy = 3.0
light_auto_sun.angle = 0.0523599
ob_auto_sun = bpy.data.objects.new('AutoSun', light_auto_sun)
scene.collection.objects.link(ob_auto_sun)
ob_auto_sun.rotation_euler = (0.872665, 0.174533, 0.523599)
bpy.context.view_layer.update()

